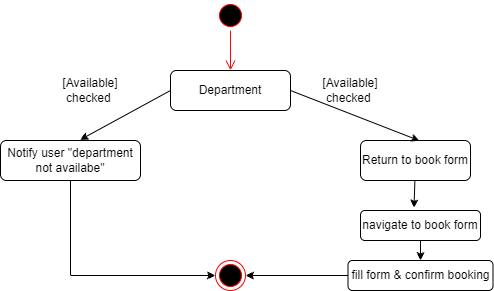

The diagram above was exported from draw.io. Its source (the exported page's mxGraphModel, read from the mxfile embedded in the PNG):
<mxGraphModel dx="651" dy="351" grid="1" gridSize="10" guides="1" tooltips="1" connect="1" arrows="1" fold="1" page="1" pageScale="1" pageWidth="850" pageHeight="1100" math="0" shadow="0">
  <root>
    <mxCell id="0" />
    <mxCell id="1" parent="0" />
    <mxCell id="VHe0V97MUtueevEhkiNy-1" parent="1" style="rounded=1;whiteSpace=wrap;html=1;" value="Department" vertex="1">
      <mxGeometry height="40" width="120" x="340" y="110" as="geometry" />
    </mxCell>
    <mxCell id="VHe0V97MUtueevEhkiNy-3" parent="1" style="rounded=1;whiteSpace=wrap;html=1;" value="Return to book form" vertex="1">
      <mxGeometry height="40" width="110" x="530" y="180" as="geometry" />
    </mxCell>
    <mxCell id="VHe0V97MUtueevEhkiNy-4" parent="1" style="ellipse;html=1;shape=startState;fillColor=#000000;strokeColor=#ff0000;" value="" vertex="1">
      <mxGeometry height="30" width="30" x="385" y="40" as="geometry" />
    </mxCell>
    <mxCell id="VHe0V97MUtueevEhkiNy-5" edge="1" parent="1" source="VHe0V97MUtueevEhkiNy-4" style="edgeStyle=orthogonalEdgeStyle;html=1;verticalAlign=bottom;endArrow=open;endSize=8;strokeColor=#ff0000;rounded=0;entryX=0.5;entryY=0;entryDx=0;entryDy=0;" target="VHe0V97MUtueevEhkiNy-1" value="">
      <mxGeometry relative="1" as="geometry">
        <mxPoint x="400" y="90" as="targetPoint" />
      </mxGeometry>
    </mxCell>
    <mxCell id="VHe0V97MUtueevEhkiNy-6" edge="1" parent="1" source="VHe0V97MUtueevEhkiNy-1" style="endArrow=classic;html=1;rounded=0;exitX=1;exitY=0.5;exitDx=0;exitDy=0;entryX=0.536;entryY=0.005;entryDx=0;entryDy=0;entryPerimeter=0;" target="VHe0V97MUtueevEhkiNy-3" value="">
      <mxGeometry height="50" relative="1" width="50" as="geometry">
        <mxPoint x="450" y="180" as="sourcePoint" />
        <mxPoint x="500" y="130" as="targetPoint" />
      </mxGeometry>
    </mxCell>
    <mxCell id="VHe0V97MUtueevEhkiNy-7" parent="1" style="text;html=1;whiteSpace=wrap;strokeColor=none;fillColor=none;align=center;verticalAlign=middle;rounded=0;" value="[Available]&lt;div&gt;checked&amp;nbsp;&lt;/div&gt;" vertex="1">
      <mxGeometry height="30" width="60" x="490" y="115" as="geometry" />
    </mxCell>
    <mxCell id="VHe0V97MUtueevEhkiNy-8" parent="1" style="text;html=1;whiteSpace=wrap;strokeColor=none;fillColor=none;align=center;verticalAlign=middle;rounded=0;" value="[Available]&lt;div&gt;checked&amp;nbsp;&lt;/div&gt;" vertex="1">
      <mxGeometry height="30" width="60" x="230" y="115" as="geometry" />
    </mxCell>
    <mxCell id="VHe0V97MUtueevEhkiNy-9" parent="1" style="rounded=1;whiteSpace=wrap;html=1;" value="Notify user &quot;department not availabe&quot;" vertex="1">
      <mxGeometry height="40" width="140" x="170" y="180" as="geometry" />
    </mxCell>
    <mxCell id="VHe0V97MUtueevEhkiNy-10" edge="1" parent="1" source="VHe0V97MUtueevEhkiNy-1" style="endArrow=classic;html=1;rounded=0;exitX=0;exitY=0.5;exitDx=0;exitDy=0;entryX=0.568;entryY=-0.016;entryDx=0;entryDy=0;entryPerimeter=0;" target="VHe0V97MUtueevEhkiNy-9" value="">
      <mxGeometry height="50" relative="1" width="50" as="geometry">
        <mxPoint x="240" y="180" as="sourcePoint" />
        <mxPoint x="290" y="130" as="targetPoint" />
      </mxGeometry>
    </mxCell>
    <mxCell id="VHe0V97MUtueevEhkiNy-11" edge="1" parent="1" source="VHe0V97MUtueevEhkiNy-3" style="endArrow=classic;html=1;rounded=0;entryX=0.446;entryY=-0.088;entryDx=0;entryDy=0;entryPerimeter=0;" target="VHe0V97MUtueevEhkiNy-12" value="">
      <mxGeometry height="50" relative="1" width="50" as="geometry">
        <mxPoint x="400" y="270" as="sourcePoint" />
        <mxPoint x="450" y="220" as="targetPoint" />
      </mxGeometry>
    </mxCell>
    <mxCell id="VHe0V97MUtueevEhkiNy-12" parent="1" style="rounded=1;whiteSpace=wrap;html=1;" value="navigate to book form" vertex="1">
      <mxGeometry height="30" width="120" x="530" y="250" as="geometry" />
    </mxCell>
    <mxCell id="VHe0V97MUtueevEhkiNy-13" parent="1" style="rounded=1;whiteSpace=wrap;html=1;" value="fill form &amp;amp; confirm booking" vertex="1">
      <mxGeometry height="30" width="145" x="517.5" y="300" as="geometry" />
    </mxCell>
    <mxCell id="VHe0V97MUtueevEhkiNy-14" edge="1" parent="1" source="VHe0V97MUtueevEhkiNy-12" style="endArrow=classic;html=1;rounded=0;entryX=0.5;entryY=0;entryDx=0;entryDy=0;exitX=0.5;exitY=1;exitDx=0;exitDy=0;" target="VHe0V97MUtueevEhkiNy-13" value="">
      <mxGeometry height="50" relative="1" width="50" as="geometry">
        <mxPoint x="400" y="270" as="sourcePoint" />
        <mxPoint x="450" y="220" as="targetPoint" />
      </mxGeometry>
    </mxCell>
    <mxCell id="VHe0V97MUtueevEhkiNy-15" parent="1" style="ellipse;html=1;shape=endState;fillColor=#000000;strokeColor=#ff0000;" value="" vertex="1">
      <mxGeometry height="30" width="30" x="385" y="300" as="geometry" />
    </mxCell>
    <mxCell id="VHe0V97MUtueevEhkiNy-16" edge="1" parent="1" source="VHe0V97MUtueevEhkiNy-13" style="endArrow=classic;html=1;rounded=0;exitX=0;exitY=0.5;exitDx=0;exitDy=0;entryX=1;entryY=0.5;entryDx=0;entryDy=0;" target="VHe0V97MUtueevEhkiNy-15" value="">
      <mxGeometry height="50" relative="1" width="50" as="geometry">
        <mxPoint x="400" y="320" as="sourcePoint" />
        <mxPoint x="450" y="270" as="targetPoint" />
      </mxGeometry>
    </mxCell>
    <mxCell id="VHe0V97MUtueevEhkiNy-17" edge="1" parent="1" source="VHe0V97MUtueevEhkiNy-9" style="endArrow=classic;html=1;rounded=0;exitX=0.5;exitY=1;exitDx=0;exitDy=0;entryX=0;entryY=0.5;entryDx=0;entryDy=0;" target="VHe0V97MUtueevEhkiNy-15" value="">
      <mxGeometry height="50" relative="1" width="50" as="geometry">
        <Array as="points">
          <mxPoint x="240" y="315" />
        </Array>
        <mxPoint x="400" y="320" as="sourcePoint" />
        <mxPoint x="450" y="270" as="targetPoint" />
      </mxGeometry>
    </mxCell>
  </root>
</mxGraphModel>